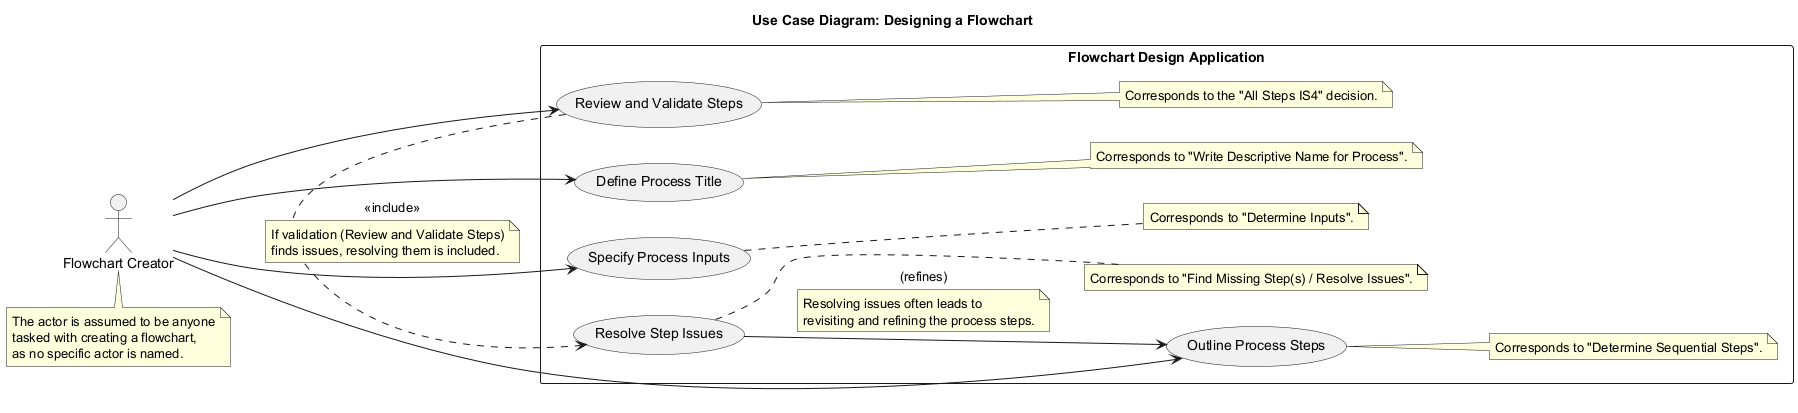

The diagram above was rendered by PlantUML. Its source (embedded in the PNG):
@startuml
title Use Case Diagram: Designing a Flowchart

left to right direction

actor "Flowchart Creator" as Creator

rectangle "Flowchart Design Application" {
  usecase "Define Process Title" as UC_Title
  note right of UC_Title: Corresponds to "Write Descriptive Name for Process".
  usecase "Specify Process Inputs" as UC_Inputs
  note right of UC_Inputs: Corresponds to "Determine Inputs".
  usecase "Outline Process Steps" as UC_Steps
  note right of UC_Steps: Corresponds to "Determine Sequential Steps".
  usecase "Review and Validate Steps" as UC_Validate
  note right of UC_Validate: Corresponds to the "All Steps IS4" decision.
  usecase "Resolve Step Issues" as UC_Resolve
  note right of UC_Resolve: Corresponds to "Find Missing Step(s) / Resolve Issues".
}

Creator --> UC_Title
Creator --> UC_Inputs
Creator --> UC_Steps
Creator --> UC_Validate

UC_Validate .> UC_Resolve : <<include>>
note on link
  If validation (Review and Validate Steps)
  finds issues, resolving them is included.
end note

UC_Resolve --> UC_Steps : (refines)
note on link
  Resolving issues often leads to
  revisiting and refining the process steps.
end note

note bottom of Creator
  The actor is assumed to be anyone
  tasked with creating a flowchart,
  as no specific actor is named.
end note
@enduml